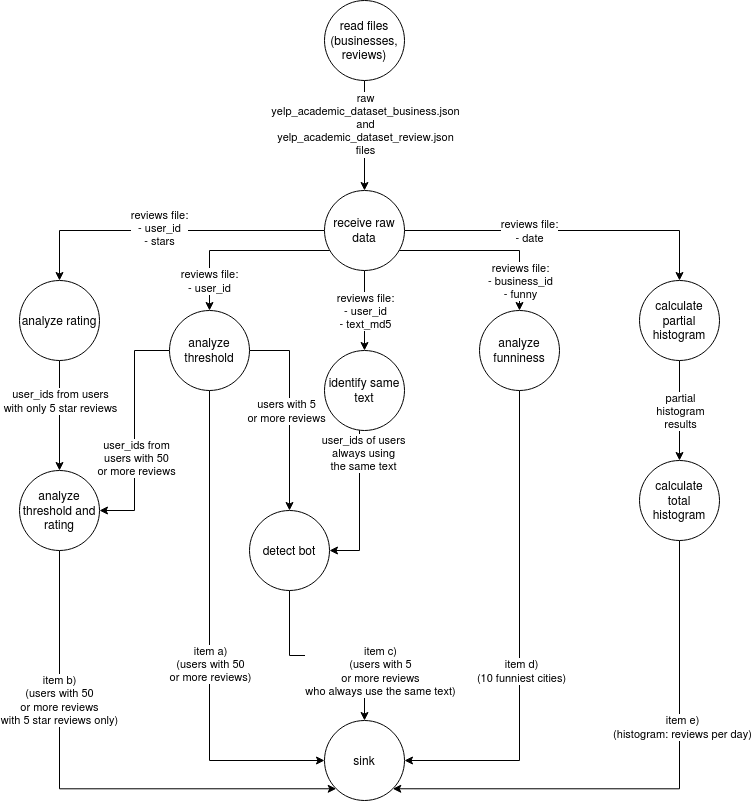

The diagram above was exported from draw.io. Its source (the exported page's mxGraphModel, read from the mxfile embedded in the PNG):
<mxGraphModel dx="1422" dy="807" grid="1" gridSize="10" guides="1" tooltips="1" connect="1" arrows="1" fold="1" page="1" pageScale="1" pageWidth="850" pageHeight="1100" math="0" shadow="0">
  <root>
    <mxCell id="0" />
    <mxCell id="1" parent="0" />
    <mxCell id="IjxlGjBySee4hbsk7ncP-3" style="edgeStyle=orthogonalEdgeStyle;rounded=0;orthogonalLoop=1;jettySize=auto;html=1;entryX=0.5;entryY=0;entryDx=0;entryDy=0;" edge="1" parent="1" source="IjxlGjBySee4hbsk7ncP-1" target="IjxlGjBySee4hbsk7ncP-2">
      <mxGeometry relative="1" as="geometry" />
    </mxCell>
    <mxCell id="IjxlGjBySee4hbsk7ncP-4" value="&lt;div&gt;raw&lt;/div&gt;&lt;div&gt;yelp_academic_dataset_business.json&lt;/div&gt;&lt;div&gt;and&lt;/div&gt;&lt;div&gt;yelp_academic_dataset_review.json&lt;/div&gt;&lt;div&gt;files&lt;/div&gt;" style="edgeLabel;html=1;align=center;verticalAlign=middle;resizable=0;points=[];" vertex="1" connectable="0" parent="IjxlGjBySee4hbsk7ncP-3">
      <mxGeometry x="-0.2222" y="4" relative="1" as="geometry">
        <mxPoint x="-4" as="offset" />
      </mxGeometry>
    </mxCell>
    <mxCell id="IjxlGjBySee4hbsk7ncP-1" value="&lt;div&gt;read files&lt;/div&gt;&lt;div&gt;(businesses, reviews)&lt;br&gt;&lt;/div&gt;" style="ellipse;whiteSpace=wrap;html=1;aspect=fixed;" vertex="1" parent="1">
      <mxGeometry x="385" y="10" width="80" height="80" as="geometry" />
    </mxCell>
    <mxCell id="IjxlGjBySee4hbsk7ncP-6" style="edgeStyle=orthogonalEdgeStyle;rounded=0;orthogonalLoop=1;jettySize=auto;html=1;" edge="1" parent="1" source="IjxlGjBySee4hbsk7ncP-2" target="IjxlGjBySee4hbsk7ncP-5">
      <mxGeometry relative="1" as="geometry" />
    </mxCell>
    <mxCell id="IjxlGjBySee4hbsk7ncP-7" value="&lt;div&gt;reviews file:&lt;/div&gt;&lt;div&gt;- user_id&lt;/div&gt;&lt;div&gt;- stars&lt;br&gt;&lt;/div&gt;" style="edgeLabel;html=1;align=center;verticalAlign=middle;resizable=0;points=[];" vertex="1" connectable="0" parent="IjxlGjBySee4hbsk7ncP-6">
      <mxGeometry x="0.0522" y="-3" relative="1" as="geometry">
        <mxPoint as="offset" />
      </mxGeometry>
    </mxCell>
    <mxCell id="IjxlGjBySee4hbsk7ncP-9" style="edgeStyle=orthogonalEdgeStyle;rounded=0;orthogonalLoop=1;jettySize=auto;html=1;entryX=0.5;entryY=0;entryDx=0;entryDy=0;" edge="1" parent="1" source="IjxlGjBySee4hbsk7ncP-2" target="IjxlGjBySee4hbsk7ncP-8">
      <mxGeometry relative="1" as="geometry">
        <Array as="points">
          <mxPoint x="270" y="260" />
        </Array>
      </mxGeometry>
    </mxCell>
    <mxCell id="IjxlGjBySee4hbsk7ncP-10" value="&lt;div&gt;reviews file:&lt;/div&gt;&lt;div&gt;- user_id&lt;br&gt;&lt;/div&gt;" style="edgeLabel;html=1;align=center;verticalAlign=middle;resizable=0;points=[];" vertex="1" connectable="0" parent="IjxlGjBySee4hbsk7ncP-9">
      <mxGeometry x="0.0463" relative="1" as="geometry">
        <mxPoint x="-26.36" y="30" as="offset" />
      </mxGeometry>
    </mxCell>
    <mxCell id="IjxlGjBySee4hbsk7ncP-12" style="edgeStyle=orthogonalEdgeStyle;rounded=0;orthogonalLoop=1;jettySize=auto;html=1;entryX=0.5;entryY=0;entryDx=0;entryDy=0;" edge="1" parent="1" source="IjxlGjBySee4hbsk7ncP-2" target="IjxlGjBySee4hbsk7ncP-11">
      <mxGeometry relative="1" as="geometry" />
    </mxCell>
    <mxCell id="IjxlGjBySee4hbsk7ncP-13" value="&lt;div&gt;reviews file:&lt;/div&gt;&lt;div&gt;- user_id&lt;/div&gt;&lt;div&gt;- text_md5&lt;br&gt;&lt;/div&gt;" style="edgeLabel;html=1;align=center;verticalAlign=middle;resizable=0;points=[];" vertex="1" connectable="0" parent="IjxlGjBySee4hbsk7ncP-12">
      <mxGeometry x="0.2769" y="-2" relative="1" as="geometry">
        <mxPoint x="2" y="-11" as="offset" />
      </mxGeometry>
    </mxCell>
    <mxCell id="IjxlGjBySee4hbsk7ncP-16" style="edgeStyle=orthogonalEdgeStyle;rounded=0;orthogonalLoop=1;jettySize=auto;html=1;entryX=0.5;entryY=0;entryDx=0;entryDy=0;" edge="1" parent="1" source="IjxlGjBySee4hbsk7ncP-2" target="IjxlGjBySee4hbsk7ncP-15">
      <mxGeometry relative="1" as="geometry" />
    </mxCell>
    <mxCell id="IjxlGjBySee4hbsk7ncP-17" value="&lt;div&gt;reviews file:&lt;/div&gt;&lt;div&gt;- date&lt;br&gt;&lt;/div&gt;" style="edgeLabel;html=1;align=center;verticalAlign=middle;resizable=0;points=[];" vertex="1" connectable="0" parent="IjxlGjBySee4hbsk7ncP-16">
      <mxGeometry x="-0.2343" relative="1" as="geometry">
        <mxPoint as="offset" />
      </mxGeometry>
    </mxCell>
    <mxCell id="IjxlGjBySee4hbsk7ncP-22" style="edgeStyle=orthogonalEdgeStyle;rounded=0;orthogonalLoop=1;jettySize=auto;html=1;" edge="1" parent="1" source="IjxlGjBySee4hbsk7ncP-2" target="IjxlGjBySee4hbsk7ncP-21">
      <mxGeometry relative="1" as="geometry">
        <Array as="points">
          <mxPoint x="580" y="260" />
        </Array>
      </mxGeometry>
    </mxCell>
    <mxCell id="IjxlGjBySee4hbsk7ncP-23" value="&lt;div&gt;reviews file:&lt;/div&gt;&lt;div&gt;- business_id&lt;/div&gt;&lt;div&gt;- funny&lt;br&gt;&lt;/div&gt;" style="edgeLabel;html=1;align=center;verticalAlign=middle;resizable=0;points=[];" vertex="1" connectable="0" parent="IjxlGjBySee4hbsk7ncP-22">
      <mxGeometry x="0.0242" y="2" relative="1" as="geometry">
        <mxPoint x="28.36" y="32" as="offset" />
      </mxGeometry>
    </mxCell>
    <mxCell id="IjxlGjBySee4hbsk7ncP-2" value="receive raw data" style="ellipse;whiteSpace=wrap;html=1;aspect=fixed;" vertex="1" parent="1">
      <mxGeometry x="385" y="200" width="80" height="80" as="geometry" />
    </mxCell>
    <mxCell id="IjxlGjBySee4hbsk7ncP-30" style="edgeStyle=orthogonalEdgeStyle;rounded=0;orthogonalLoop=1;jettySize=auto;html=1;entryX=0.5;entryY=0;entryDx=0;entryDy=0;" edge="1" parent="1" source="IjxlGjBySee4hbsk7ncP-5" target="IjxlGjBySee4hbsk7ncP-29">
      <mxGeometry relative="1" as="geometry" />
    </mxCell>
    <mxCell id="IjxlGjBySee4hbsk7ncP-31" value="&lt;div&gt;user_ids from users&lt;/div&gt;&lt;div&gt;with only 5 star reviews&lt;/div&gt;" style="edgeLabel;html=1;align=center;verticalAlign=middle;resizable=0;points=[];" vertex="1" connectable="0" parent="IjxlGjBySee4hbsk7ncP-30">
      <mxGeometry x="-0.2727" relative="1" as="geometry">
        <mxPoint as="offset" />
      </mxGeometry>
    </mxCell>
    <mxCell id="IjxlGjBySee4hbsk7ncP-5" value="analyze rating" style="ellipse;whiteSpace=wrap;html=1;aspect=fixed;" vertex="1" parent="1">
      <mxGeometry x="80" y="290" width="80" height="80" as="geometry" />
    </mxCell>
    <mxCell id="IjxlGjBySee4hbsk7ncP-25" style="edgeStyle=orthogonalEdgeStyle;rounded=0;orthogonalLoop=1;jettySize=auto;html=1;" edge="1" parent="1" source="IjxlGjBySee4hbsk7ncP-8" target="IjxlGjBySee4hbsk7ncP-24">
      <mxGeometry relative="1" as="geometry">
        <Array as="points">
          <mxPoint x="350" y="360" />
        </Array>
      </mxGeometry>
    </mxCell>
    <mxCell id="IjxlGjBySee4hbsk7ncP-26" value="&lt;div&gt;users with 5&lt;/div&gt;&lt;div&gt;or more reviews&lt;/div&gt;" style="edgeLabel;html=1;align=center;verticalAlign=middle;resizable=0;points=[];" vertex="1" connectable="0" parent="IjxlGjBySee4hbsk7ncP-25">
      <mxGeometry x="-0.2545" y="-4" relative="1" as="geometry">
        <mxPoint y="25" as="offset" />
      </mxGeometry>
    </mxCell>
    <mxCell id="IjxlGjBySee4hbsk7ncP-32" style="edgeStyle=orthogonalEdgeStyle;rounded=0;orthogonalLoop=1;jettySize=auto;html=1;entryX=1;entryY=0.5;entryDx=0;entryDy=0;" edge="1" parent="1" source="IjxlGjBySee4hbsk7ncP-8" target="IjxlGjBySee4hbsk7ncP-29">
      <mxGeometry relative="1" as="geometry" />
    </mxCell>
    <mxCell id="IjxlGjBySee4hbsk7ncP-33" value="&lt;div&gt;user_ids from&lt;/div&gt;&lt;div&gt;users with 50&lt;/div&gt;&lt;div&gt;or more reviews&lt;/div&gt;" style="edgeLabel;html=1;align=center;verticalAlign=middle;resizable=0;points=[];" vertex="1" connectable="0" parent="IjxlGjBySee4hbsk7ncP-32">
      <mxGeometry x="0.2348" y="1" relative="1" as="geometry">
        <mxPoint as="offset" />
      </mxGeometry>
    </mxCell>
    <mxCell id="IjxlGjBySee4hbsk7ncP-35" style="edgeStyle=orthogonalEdgeStyle;rounded=0;orthogonalLoop=1;jettySize=auto;html=1;entryX=0;entryY=0.5;entryDx=0;entryDy=0;" edge="1" parent="1" source="IjxlGjBySee4hbsk7ncP-8" target="IjxlGjBySee4hbsk7ncP-34">
      <mxGeometry relative="1" as="geometry">
        <Array as="points">
          <mxPoint x="270" y="770" />
        </Array>
      </mxGeometry>
    </mxCell>
    <mxCell id="IjxlGjBySee4hbsk7ncP-36" value="&lt;div&gt;item a)&lt;/div&gt;&lt;div&gt;(users with 50&lt;/div&gt;&lt;div&gt;or more reviews)&lt;br&gt;&lt;/div&gt;" style="edgeLabel;html=1;align=center;verticalAlign=middle;resizable=0;points=[];" vertex="1" connectable="0" parent="IjxlGjBySee4hbsk7ncP-35">
      <mxGeometry x="0.1277" relative="1" as="geometry">
        <mxPoint as="offset" />
      </mxGeometry>
    </mxCell>
    <mxCell id="IjxlGjBySee4hbsk7ncP-8" value="analyze threshold" style="ellipse;whiteSpace=wrap;html=1;aspect=fixed;" vertex="1" parent="1">
      <mxGeometry x="230" y="320" width="80" height="80" as="geometry" />
    </mxCell>
    <mxCell id="IjxlGjBySee4hbsk7ncP-27" style="edgeStyle=orthogonalEdgeStyle;rounded=0;orthogonalLoop=1;jettySize=auto;html=1;entryX=1;entryY=0.5;entryDx=0;entryDy=0;" edge="1" parent="1" source="IjxlGjBySee4hbsk7ncP-11" target="IjxlGjBySee4hbsk7ncP-24">
      <mxGeometry relative="1" as="geometry">
        <Array as="points">
          <mxPoint x="420" y="560" />
        </Array>
      </mxGeometry>
    </mxCell>
    <mxCell id="IjxlGjBySee4hbsk7ncP-28" value="&lt;div&gt;user_ids of users&lt;/div&gt;&lt;div&gt;always using&lt;/div&gt;&lt;div&gt;the same text&lt;/div&gt;" style="edgeLabel;html=1;align=center;verticalAlign=middle;resizable=0;points=[];" vertex="1" connectable="0" parent="IjxlGjBySee4hbsk7ncP-27">
      <mxGeometry x="-0.1226" y="3" relative="1" as="geometry">
        <mxPoint y="-43" as="offset" />
      </mxGeometry>
    </mxCell>
    <mxCell id="IjxlGjBySee4hbsk7ncP-11" value="identify same text" style="ellipse;whiteSpace=wrap;html=1;aspect=fixed;" vertex="1" parent="1">
      <mxGeometry x="385" y="360" width="80" height="80" as="geometry" />
    </mxCell>
    <mxCell id="IjxlGjBySee4hbsk7ncP-19" style="edgeStyle=orthogonalEdgeStyle;rounded=0;orthogonalLoop=1;jettySize=auto;html=1;" edge="1" parent="1" source="IjxlGjBySee4hbsk7ncP-15" target="IjxlGjBySee4hbsk7ncP-18">
      <mxGeometry relative="1" as="geometry" />
    </mxCell>
    <mxCell id="IjxlGjBySee4hbsk7ncP-20" value="&lt;div&gt;partial&lt;/div&gt;&lt;div&gt;histogram&lt;/div&gt;&lt;div&gt;results&lt;/div&gt;" style="edgeLabel;html=1;align=center;verticalAlign=middle;resizable=0;points=[];" vertex="1" connectable="0" parent="IjxlGjBySee4hbsk7ncP-19">
      <mxGeometry x="-0.32" y="-1" relative="1" as="geometry">
        <mxPoint x="1" y="16" as="offset" />
      </mxGeometry>
    </mxCell>
    <mxCell id="IjxlGjBySee4hbsk7ncP-15" value="calculate partial histogram" style="ellipse;whiteSpace=wrap;html=1;aspect=fixed;" vertex="1" parent="1">
      <mxGeometry x="700" y="290" width="80" height="80" as="geometry" />
    </mxCell>
    <mxCell id="IjxlGjBySee4hbsk7ncP-41" style="edgeStyle=orthogonalEdgeStyle;rounded=0;orthogonalLoop=1;jettySize=auto;html=1;entryX=1;entryY=1;entryDx=0;entryDy=0;" edge="1" parent="1" source="IjxlGjBySee4hbsk7ncP-18" target="IjxlGjBySee4hbsk7ncP-34">
      <mxGeometry relative="1" as="geometry">
        <Array as="points">
          <mxPoint x="740" y="798" />
        </Array>
      </mxGeometry>
    </mxCell>
    <mxCell id="IjxlGjBySee4hbsk7ncP-42" value="&lt;div&gt;item e)&lt;/div&gt;&lt;div&gt;(histogram: reviews per day)&lt;br&gt;&lt;/div&gt;" style="edgeLabel;html=1;align=center;verticalAlign=middle;resizable=0;points=[];" vertex="1" connectable="0" parent="IjxlGjBySee4hbsk7ncP-41">
      <mxGeometry x="-0.3047" y="2" relative="1" as="geometry">
        <mxPoint as="offset" />
      </mxGeometry>
    </mxCell>
    <mxCell id="IjxlGjBySee4hbsk7ncP-18" value="&lt;div&gt;calculate&lt;/div&gt;&lt;div&gt;total histogram&lt;br&gt;&lt;/div&gt;" style="ellipse;whiteSpace=wrap;html=1;aspect=fixed;" vertex="1" parent="1">
      <mxGeometry x="700" y="470" width="80" height="80" as="geometry" />
    </mxCell>
    <mxCell id="IjxlGjBySee4hbsk7ncP-43" style="edgeStyle=orthogonalEdgeStyle;rounded=0;orthogonalLoop=1;jettySize=auto;html=1;entryX=1;entryY=0.5;entryDx=0;entryDy=0;" edge="1" parent="1" source="IjxlGjBySee4hbsk7ncP-21" target="IjxlGjBySee4hbsk7ncP-34">
      <mxGeometry relative="1" as="geometry">
        <Array as="points">
          <mxPoint x="580" y="770" />
        </Array>
      </mxGeometry>
    </mxCell>
    <mxCell id="IjxlGjBySee4hbsk7ncP-44" value="&lt;div&gt;item d)&lt;/div&gt;&lt;div&gt;(10 funniest cities)&lt;br&gt;&lt;/div&gt;" style="edgeLabel;html=1;align=center;verticalAlign=middle;resizable=0;points=[];" vertex="1" connectable="0" parent="IjxlGjBySee4hbsk7ncP-43">
      <mxGeometry x="-0.4144" y="1" relative="1" as="geometry">
        <mxPoint y="138" as="offset" />
      </mxGeometry>
    </mxCell>
    <mxCell id="IjxlGjBySee4hbsk7ncP-21" value="&lt;div&gt;analyze funniness&lt;br&gt;&lt;/div&gt;" style="ellipse;whiteSpace=wrap;html=1;aspect=fixed;" vertex="1" parent="1">
      <mxGeometry x="540" y="320" width="80" height="80" as="geometry" />
    </mxCell>
    <mxCell id="IjxlGjBySee4hbsk7ncP-39" style="edgeStyle=orthogonalEdgeStyle;rounded=0;orthogonalLoop=1;jettySize=auto;html=1;entryX=0.5;entryY=0;entryDx=0;entryDy=0;" edge="1" parent="1" source="IjxlGjBySee4hbsk7ncP-24" target="IjxlGjBySee4hbsk7ncP-34">
      <mxGeometry relative="1" as="geometry" />
    </mxCell>
    <mxCell id="IjxlGjBySee4hbsk7ncP-40" value="&lt;div&gt;item c)&lt;/div&gt;&lt;div&gt;(users with 5&lt;/div&gt;&lt;div&gt;or more reviews&lt;/div&gt;&lt;div&gt;who always use the same text)&lt;br&gt;&lt;/div&gt;" style="edgeLabel;html=1;align=center;verticalAlign=middle;resizable=0;points=[];" vertex="1" connectable="0" parent="IjxlGjBySee4hbsk7ncP-39">
      <mxGeometry x="0.2593" y="1" relative="1" as="geometry">
        <mxPoint x="26" y="16" as="offset" />
      </mxGeometry>
    </mxCell>
    <mxCell id="IjxlGjBySee4hbsk7ncP-24" value="detect bot" style="ellipse;whiteSpace=wrap;html=1;aspect=fixed;" vertex="1" parent="1">
      <mxGeometry x="310" y="520" width="80" height="80" as="geometry" />
    </mxCell>
    <mxCell id="IjxlGjBySee4hbsk7ncP-37" style="edgeStyle=orthogonalEdgeStyle;rounded=0;orthogonalLoop=1;jettySize=auto;html=1;entryX=0;entryY=1;entryDx=0;entryDy=0;" edge="1" parent="1" source="IjxlGjBySee4hbsk7ncP-29" target="IjxlGjBySee4hbsk7ncP-34">
      <mxGeometry relative="1" as="geometry">
        <Array as="points">
          <mxPoint x="120" y="798" />
        </Array>
      </mxGeometry>
    </mxCell>
    <mxCell id="IjxlGjBySee4hbsk7ncP-38" value="&lt;div&gt;item b)&lt;/div&gt;&lt;div&gt;(users with 50&lt;/div&gt;&lt;div&gt;or more reviews&lt;/div&gt;&lt;div&gt;with 5 star reviews only)&lt;br&gt;&lt;/div&gt;" style="edgeLabel;html=1;align=center;verticalAlign=middle;resizable=0;points=[];" vertex="1" connectable="0" parent="IjxlGjBySee4hbsk7ncP-37">
      <mxGeometry x="-0.4202" y="-1" relative="1" as="geometry">
        <mxPoint as="offset" />
      </mxGeometry>
    </mxCell>
    <mxCell id="IjxlGjBySee4hbsk7ncP-29" value="analyze threshold and rating" style="ellipse;whiteSpace=wrap;html=1;aspect=fixed;" vertex="1" parent="1">
      <mxGeometry x="80" y="480" width="80" height="80" as="geometry" />
    </mxCell>
    <mxCell id="IjxlGjBySee4hbsk7ncP-34" value="sink" style="ellipse;whiteSpace=wrap;html=1;aspect=fixed;" vertex="1" parent="1">
      <mxGeometry x="385" y="730" width="80" height="80" as="geometry" />
    </mxCell>
  </root>
</mxGraphModel>